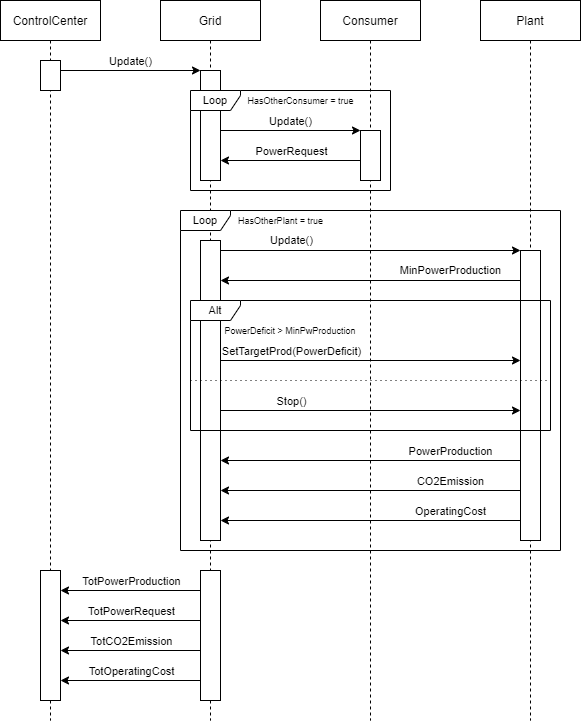

The diagram above was exported from draw.io. Its source (the exported page's mxGraphModel, read from the mxfile embedded in the PNG):
<mxGraphModel dx="1422" dy="794" grid="1" gridSize="10" guides="1" tooltips="1" connect="1" arrows="1" fold="1" page="1" pageScale="1" pageWidth="850" pageHeight="1100" math="0" shadow="0">
  <root>
    <mxCell id="0" />
    <mxCell id="1" parent="0" />
    <mxCell id="3nuBFxr9cyL0pnOWT2aG-5" value="Grid" style="shape=umlLifeline;perimeter=lifelinePerimeter;container=1;collapsible=0;recursiveResize=0;rounded=0;shadow=0;strokeWidth=1;" parent="1" vertex="1">
      <mxGeometry x="200" y="40" width="100" height="720" as="geometry" />
    </mxCell>
    <mxCell id="pKRTfiz2nDnj5BKJf-m9-48" value="" style="rounded=0;whiteSpace=wrap;html=1;fontSize=9;" vertex="1" parent="3nuBFxr9cyL0pnOWT2aG-5">
      <mxGeometry x="40" y="570" width="20" height="130" as="geometry" />
    </mxCell>
    <mxCell id="pKRTfiz2nDnj5BKJf-m9-37" value="" style="rounded=0;whiteSpace=wrap;html=1;fontSize=9;" vertex="1" parent="1">
      <mxGeometry x="240" y="110" width="20" height="110" as="geometry" />
    </mxCell>
    <mxCell id="pKRTfiz2nDnj5BKJf-m9-14" value="" style="endArrow=classic;html=1;fontSize=11;" edge="1" parent="1">
      <mxGeometry width="50" height="50" relative="1" as="geometry">
        <mxPoint x="100" y="110" as="sourcePoint" />
        <mxPoint x="240" y="110" as="targetPoint" />
      </mxGeometry>
    </mxCell>
    <mxCell id="pKRTfiz2nDnj5BKJf-m9-15" value="Update()" style="edgeLabel;html=1;align=center;verticalAlign=middle;resizable=0;points=[];fontSize=11;" vertex="1" connectable="0" parent="pKRTfiz2nDnj5BKJf-m9-14">
      <mxGeometry x="-0.1539" relative="1" as="geometry">
        <mxPoint x="10.69" y="-10" as="offset" />
      </mxGeometry>
    </mxCell>
    <mxCell id="pKRTfiz2nDnj5BKJf-m9-18" value="Loop" style="shape=umlFrame;whiteSpace=wrap;html=1;fontSize=11;width=50;height=20;" vertex="1" parent="1">
      <mxGeometry x="230" y="130" width="200" height="100" as="geometry" />
    </mxCell>
    <mxCell id="3nuBFxr9cyL0pnOWT2aG-1" value="ControlCenter" style="shape=umlLifeline;perimeter=lifelinePerimeter;container=1;collapsible=0;recursiveResize=0;rounded=0;shadow=0;strokeWidth=1;" parent="1" vertex="1">
      <mxGeometry x="40" y="40" width="100" height="720" as="geometry" />
    </mxCell>
    <mxCell id="pKRTfiz2nDnj5BKJf-m9-36" value="" style="rounded=0;whiteSpace=wrap;html=1;fontSize=9;" vertex="1" parent="3nuBFxr9cyL0pnOWT2aG-1">
      <mxGeometry x="40" y="60" width="20" height="30" as="geometry" />
    </mxCell>
    <mxCell id="pKRTfiz2nDnj5BKJf-m9-44" value="" style="rounded=0;whiteSpace=wrap;html=1;fontSize=9;" vertex="1" parent="3nuBFxr9cyL0pnOWT2aG-1">
      <mxGeometry x="40" y="570" width="20" height="130" as="geometry" />
    </mxCell>
    <mxCell id="pKRTfiz2nDnj5BKJf-m9-5" value="Plant" style="shape=umlLifeline;perimeter=lifelinePerimeter;container=1;collapsible=0;recursiveResize=0;rounded=0;shadow=0;strokeWidth=1;" vertex="1" parent="1">
      <mxGeometry x="520" y="40" width="100" height="720" as="geometry" />
    </mxCell>
    <mxCell id="pKRTfiz2nDnj5BKJf-m9-39" value="" style="rounded=0;whiteSpace=wrap;html=1;fontSize=9;" vertex="1" parent="pKRTfiz2nDnj5BKJf-m9-5">
      <mxGeometry x="40" y="250" width="20" height="290" as="geometry" />
    </mxCell>
    <mxCell id="pKRTfiz2nDnj5BKJf-m9-6" value="Consumer" style="shape=umlLifeline;perimeter=lifelinePerimeter;container=1;collapsible=0;recursiveResize=0;rounded=0;shadow=0;strokeWidth=1;" vertex="1" parent="1">
      <mxGeometry x="360" y="40" width="100" height="720" as="geometry" />
    </mxCell>
    <mxCell id="pKRTfiz2nDnj5BKJf-m9-38" value="" style="rounded=0;whiteSpace=wrap;html=1;fontSize=9;" vertex="1" parent="pKRTfiz2nDnj5BKJf-m9-6">
      <mxGeometry x="40" y="130" width="20" height="50" as="geometry" />
    </mxCell>
    <mxCell id="pKRTfiz2nDnj5BKJf-m9-10" value="" style="endArrow=classic;html=1;fontSize=11;entryX=0.504;entryY=0.431;entryDx=0;entryDy=0;entryPerimeter=0;" edge="1" parent="1">
      <mxGeometry width="50" height="50" relative="1" as="geometry">
        <mxPoint x="260" y="170" as="sourcePoint" />
        <mxPoint x="400" y="170" as="targetPoint" />
      </mxGeometry>
    </mxCell>
    <mxCell id="pKRTfiz2nDnj5BKJf-m9-11" value="Update()" style="edgeLabel;html=1;align=center;verticalAlign=middle;resizable=0;points=[];fontSize=11;" vertex="1" connectable="0" parent="pKRTfiz2nDnj5BKJf-m9-10">
      <mxGeometry x="-0.1539" relative="1" as="geometry">
        <mxPoint x="10.69" y="-9.87" as="offset" />
      </mxGeometry>
    </mxCell>
    <mxCell id="pKRTfiz2nDnj5BKJf-m9-12" value="" style="endArrow=classic;html=1;fontSize=11;exitX=0.481;exitY=0.93;exitDx=0;exitDy=0;exitPerimeter=0;" edge="1" parent="1">
      <mxGeometry width="50" height="50" relative="1" as="geometry">
        <mxPoint x="260" y="290" as="sourcePoint" />
        <mxPoint x="560" y="290" as="targetPoint" />
      </mxGeometry>
    </mxCell>
    <mxCell id="pKRTfiz2nDnj5BKJf-m9-13" value="Update()" style="edgeLabel;html=1;align=center;verticalAlign=middle;resizable=0;points=[];fontSize=11;" vertex="1" connectable="0" parent="pKRTfiz2nDnj5BKJf-m9-12">
      <mxGeometry x="-0.1539" relative="1" as="geometry">
        <mxPoint x="-56.89999999999999" y="-10.299999999999999" as="offset" />
      </mxGeometry>
    </mxCell>
    <mxCell id="pKRTfiz2nDnj5BKJf-m9-16" value="" style="endArrow=classic;html=1;fontSize=11;entryX=0.493;entryY=0.327;entryDx=0;entryDy=0;entryPerimeter=0;" edge="1" parent="1">
      <mxGeometry width="50" height="50" relative="1" as="geometry">
        <mxPoint x="400" y="200" as="sourcePoint" />
        <mxPoint x="260" y="200" as="targetPoint" />
      </mxGeometry>
    </mxCell>
    <mxCell id="pKRTfiz2nDnj5BKJf-m9-17" value="PowerRequest" style="edgeLabel;html=1;align=center;verticalAlign=middle;resizable=0;points=[];fontSize=11;" vertex="1" connectable="0" parent="pKRTfiz2nDnj5BKJf-m9-16">
      <mxGeometry x="-0.1539" relative="1" as="geometry">
        <mxPoint x="-10.690000000000001" y="-9.899999999999999" as="offset" />
      </mxGeometry>
    </mxCell>
    <mxCell id="pKRTfiz2nDnj5BKJf-m9-20" value="HasOtherConsumer = true" style="text;html=1;align=center;verticalAlign=middle;resizable=0;points=[];autosize=1;fontSize=9;" vertex="1" parent="1">
      <mxGeometry x="280" y="130" width="120" height="20" as="geometry" />
    </mxCell>
    <mxCell id="pKRTfiz2nDnj5BKJf-m9-21" value="HasOtherPlant = true" style="text;html=1;align=center;verticalAlign=middle;resizable=0;points=[];autosize=1;fontSize=9;" vertex="1" parent="1">
      <mxGeometry x="270" y="250" width="100" height="20" as="geometry" />
    </mxCell>
    <mxCell id="pKRTfiz2nDnj5BKJf-m9-22" value="" style="endArrow=classic;html=1;fontSize=11;snapToPoint=1;" edge="1" parent="1">
      <mxGeometry width="50" height="50" relative="1" as="geometry">
        <mxPoint x="560" y="500" as="sourcePoint" />
        <mxPoint x="260" y="500" as="targetPoint" />
      </mxGeometry>
    </mxCell>
    <mxCell id="pKRTfiz2nDnj5BKJf-m9-23" value="PowerProduction" style="edgeLabel;html=1;align=center;verticalAlign=middle;resizable=0;points=[];fontSize=11;" vertex="1" connectable="0" parent="pKRTfiz2nDnj5BKJf-m9-22">
      <mxGeometry x="-0.1539" relative="1" as="geometry">
        <mxPoint x="56.86" y="-9.899999999999999" as="offset" />
      </mxGeometry>
    </mxCell>
    <mxCell id="pKRTfiz2nDnj5BKJf-m9-26" value="PowerDeficit &amp;gt; MinPwProduction" style="text;html=1;strokeColor=none;fillColor=none;align=center;verticalAlign=middle;whiteSpace=wrap;rounded=0;fontSize=9;" vertex="1" parent="1">
      <mxGeometry x="260" y="360" width="140" height="20" as="geometry" />
    </mxCell>
    <mxCell id="pKRTfiz2nDnj5BKJf-m9-27" value="" style="endArrow=classic;html=1;fontSize=11;snapToPoint=1;" edge="1" parent="1">
      <mxGeometry width="50" height="50" relative="1" as="geometry">
        <mxPoint x="260" y="400" as="sourcePoint" />
        <mxPoint x="560" y="400" as="targetPoint" />
      </mxGeometry>
    </mxCell>
    <mxCell id="pKRTfiz2nDnj5BKJf-m9-28" value="&lt;font style=&quot;font-size: 11px&quot;&gt;SetTargetProd(PowerDeficit)&lt;/font&gt;" style="edgeLabel;html=1;align=center;verticalAlign=middle;resizable=0;points=[];fontSize=11;" vertex="1" connectable="0" parent="pKRTfiz2nDnj5BKJf-m9-27">
      <mxGeometry x="-0.1539" relative="1" as="geometry">
        <mxPoint x="-56.90000000000001" y="-9.999999999999998" as="offset" />
      </mxGeometry>
    </mxCell>
    <mxCell id="pKRTfiz2nDnj5BKJf-m9-30" value="" style="endArrow=classic;html=1;fontSize=11;snapToPoint=1;" edge="1" parent="1">
      <mxGeometry width="50" height="50" relative="1" as="geometry">
        <mxPoint x="260" y="450" as="sourcePoint" />
        <mxPoint x="560" y="450" as="targetPoint" />
      </mxGeometry>
    </mxCell>
    <mxCell id="pKRTfiz2nDnj5BKJf-m9-31" value="&lt;font style=&quot;font-size: 11px&quot;&gt;Stop()&lt;/font&gt;" style="edgeLabel;html=1;align=center;verticalAlign=middle;resizable=0;points=[];fontSize=11;" vertex="1" connectable="0" parent="pKRTfiz2nDnj5BKJf-m9-30">
      <mxGeometry x="-0.1539" relative="1" as="geometry">
        <mxPoint x="-56.90000000000001" y="-9.899999999999999" as="offset" />
      </mxGeometry>
    </mxCell>
    <mxCell id="pKRTfiz2nDnj5BKJf-m9-32" value="" style="endArrow=classic;html=1;fontSize=11;snapToPoint=1;" edge="1" parent="1">
      <mxGeometry width="50" height="50" relative="1" as="geometry">
        <mxPoint x="560" y="530" as="sourcePoint" />
        <mxPoint x="260" y="530" as="targetPoint" />
      </mxGeometry>
    </mxCell>
    <mxCell id="pKRTfiz2nDnj5BKJf-m9-33" value="CO2Emission" style="edgeLabel;html=1;align=center;verticalAlign=middle;resizable=0;points=[];fontSize=11;" vertex="1" connectable="0" parent="pKRTfiz2nDnj5BKJf-m9-32">
      <mxGeometry x="-0.1539" relative="1" as="geometry">
        <mxPoint x="56.86" y="-9.899999999999999" as="offset" />
      </mxGeometry>
    </mxCell>
    <mxCell id="pKRTfiz2nDnj5BKJf-m9-34" value="" style="endArrow=classic;html=1;fontSize=11;snapToPoint=1;" edge="1" parent="1">
      <mxGeometry width="50" height="50" relative="1" as="geometry">
        <mxPoint x="560" y="560" as="sourcePoint" />
        <mxPoint x="260" y="560" as="targetPoint" />
      </mxGeometry>
    </mxCell>
    <mxCell id="pKRTfiz2nDnj5BKJf-m9-35" value="OperatingCost" style="edgeLabel;html=1;align=center;verticalAlign=middle;resizable=0;points=[];fontSize=11;" vertex="1" connectable="0" parent="pKRTfiz2nDnj5BKJf-m9-34">
      <mxGeometry x="-0.1539" relative="1" as="geometry">
        <mxPoint x="56.86" y="-9.899999999999999" as="offset" />
      </mxGeometry>
    </mxCell>
    <mxCell id="pKRTfiz2nDnj5BKJf-m9-40" value="" style="endArrow=classic;html=1;fontSize=11;exitX=0.481;exitY=0.93;exitDx=0;exitDy=0;exitPerimeter=0;" edge="1" parent="1">
      <mxGeometry width="50" height="50" relative="1" as="geometry">
        <mxPoint x="560" y="320" as="sourcePoint" />
        <mxPoint x="260" y="320" as="targetPoint" />
      </mxGeometry>
    </mxCell>
    <mxCell id="pKRTfiz2nDnj5BKJf-m9-41" value="MinPowerProduction" style="edgeLabel;html=1;align=center;verticalAlign=middle;resizable=0;points=[];fontSize=11;" vertex="1" connectable="0" parent="pKRTfiz2nDnj5BKJf-m9-40">
      <mxGeometry x="-0.1539" relative="1" as="geometry">
        <mxPoint x="56.86000000000001" y="-10.299999999999999" as="offset" />
      </mxGeometry>
    </mxCell>
    <mxCell id="pKRTfiz2nDnj5BKJf-m9-45" value="" style="rounded=0;whiteSpace=wrap;html=1;fontSize=9;" vertex="1" parent="1">
      <mxGeometry x="240" y="280" width="20" height="300" as="geometry" />
    </mxCell>
    <mxCell id="pKRTfiz2nDnj5BKJf-m9-29" value="" style="endArrow=none;dashed=1;html=1;fontSize=9;exitX=-0.001;exitY=0.503;exitDx=0;exitDy=0;exitPerimeter=0;entryX=0.999;entryY=0.503;entryDx=0;entryDy=0;entryPerimeter=0;dashPattern=1 4;" edge="1" parent="1">
      <mxGeometry width="50" height="50" relative="1" as="geometry">
        <mxPoint x="230" y="420" as="sourcePoint" />
        <mxPoint x="590" y="420" as="targetPoint" />
      </mxGeometry>
    </mxCell>
    <mxCell id="pKRTfiz2nDnj5BKJf-m9-25" value="&lt;font style=&quot;font-size: 11px&quot;&gt;Alt&lt;/font&gt;" style="shape=umlFrame;whiteSpace=wrap;html=1;fontSize=9;width=50;height=20;" vertex="1" parent="1">
      <mxGeometry x="230" y="340" width="360" height="130" as="geometry" />
    </mxCell>
    <mxCell id="pKRTfiz2nDnj5BKJf-m9-19" value="Loop" style="shape=umlFrame;whiteSpace=wrap;html=1;fontSize=11;width=50;height=20;" vertex="1" parent="1">
      <mxGeometry x="220" y="250" width="380" height="340" as="geometry" />
    </mxCell>
    <mxCell id="pKRTfiz2nDnj5BKJf-m9-49" value="" style="endArrow=classic;html=1;fontSize=11;" edge="1" parent="1">
      <mxGeometry width="50" height="50" relative="1" as="geometry">
        <mxPoint x="240" y="630" as="sourcePoint" />
        <mxPoint x="100" y="630" as="targetPoint" />
      </mxGeometry>
    </mxCell>
    <mxCell id="pKRTfiz2nDnj5BKJf-m9-50" value="TotPowerProduction" style="edgeLabel;html=1;align=center;verticalAlign=middle;resizable=0;points=[];fontSize=11;" vertex="1" connectable="0" parent="pKRTfiz2nDnj5BKJf-m9-49">
      <mxGeometry x="-0.1539" relative="1" as="geometry">
        <mxPoint x="-10.69" y="-9.87" as="offset" />
      </mxGeometry>
    </mxCell>
    <mxCell id="pKRTfiz2nDnj5BKJf-m9-51" value="" style="endArrow=classic;html=1;fontSize=11;" edge="1" parent="1">
      <mxGeometry width="50" height="50" relative="1" as="geometry">
        <mxPoint x="240" y="660" as="sourcePoint" />
        <mxPoint x="100" y="660" as="targetPoint" />
      </mxGeometry>
    </mxCell>
    <mxCell id="pKRTfiz2nDnj5BKJf-m9-52" value="TotPowerRequest" style="edgeLabel;html=1;align=center;verticalAlign=middle;resizable=0;points=[];fontSize=11;" vertex="1" connectable="0" parent="pKRTfiz2nDnj5BKJf-m9-51">
      <mxGeometry x="-0.1539" relative="1" as="geometry">
        <mxPoint x="-10.69" y="-9.87" as="offset" />
      </mxGeometry>
    </mxCell>
    <mxCell id="pKRTfiz2nDnj5BKJf-m9-53" value="" style="endArrow=classic;html=1;fontSize=11;" edge="1" parent="1">
      <mxGeometry width="50" height="50" relative="1" as="geometry">
        <mxPoint x="240" y="690" as="sourcePoint" />
        <mxPoint x="100" y="690" as="targetPoint" />
      </mxGeometry>
    </mxCell>
    <mxCell id="pKRTfiz2nDnj5BKJf-m9-54" value="TotCO2Emission" style="edgeLabel;html=1;align=center;verticalAlign=middle;resizable=0;points=[];fontSize=11;" vertex="1" connectable="0" parent="pKRTfiz2nDnj5BKJf-m9-53">
      <mxGeometry x="-0.1539" relative="1" as="geometry">
        <mxPoint x="-10.69" y="-9.87" as="offset" />
      </mxGeometry>
    </mxCell>
    <mxCell id="pKRTfiz2nDnj5BKJf-m9-55" value="" style="endArrow=classic;html=1;fontSize=11;" edge="1" parent="1">
      <mxGeometry width="50" height="50" relative="1" as="geometry">
        <mxPoint x="240" y="720" as="sourcePoint" />
        <mxPoint x="100" y="720" as="targetPoint" />
      </mxGeometry>
    </mxCell>
    <mxCell id="pKRTfiz2nDnj5BKJf-m9-56" value="TotOperatingCost" style="edgeLabel;html=1;align=center;verticalAlign=middle;resizable=0;points=[];fontSize=11;" vertex="1" connectable="0" parent="pKRTfiz2nDnj5BKJf-m9-55">
      <mxGeometry x="-0.1539" relative="1" as="geometry">
        <mxPoint x="-10.69" y="-9.87" as="offset" />
      </mxGeometry>
    </mxCell>
  </root>
</mxGraphModel>